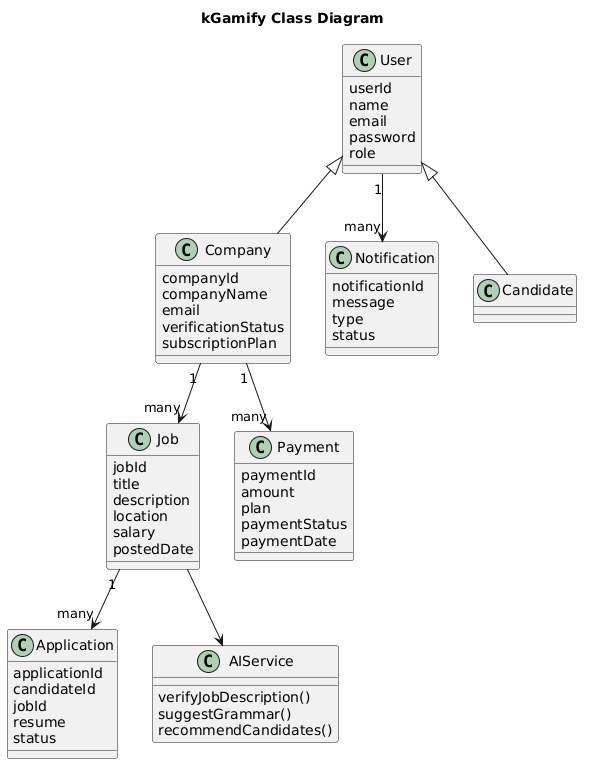

The diagram above was rendered by PlantUML. Its source (embedded in the PNG):
@startuml
title kGamify Class Diagram

class User {
  userId
  name
  email
  password
  role
}

class Company {
  companyId
  companyName
  email
  verificationStatus
  subscriptionPlan
}

class Job {
  jobId
  title
  description
  location
  salary
  postedDate
}

class Application {
  applicationId
  candidateId
  jobId
  resume
  status
}

class Payment {
  paymentId
  amount
  plan
  paymentStatus
  paymentDate
}

class Notification {
  notificationId
  message
  type
  status
}

class AIService {
  verifyJobDescription()
  suggestGrammar()
  recommendCandidates()
}

User <|-- Company
User <|-- Candidate

Company "1" --> "many" Job
Job "1" --> "many" Application

Company "1" --> "many" Payment
User "1" --> "many" Notification

Job --> AIService
@enduml